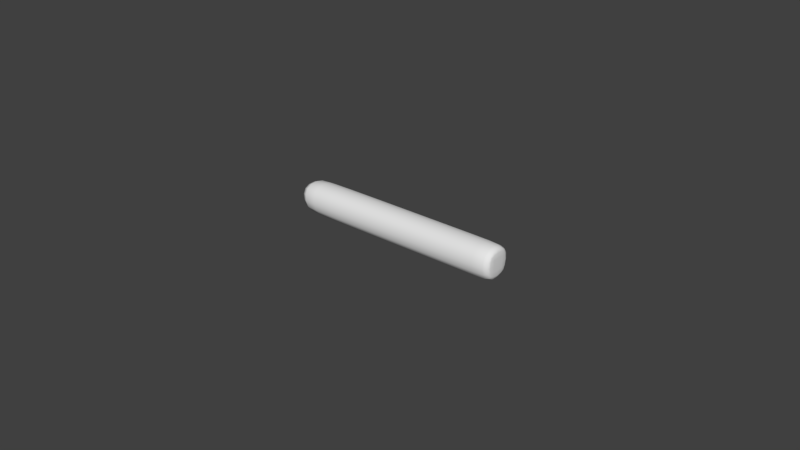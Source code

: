 # Source: craie_1.blend  (saved by Blender 2.77.0; exported with 4.5.12 LTS)
import bpy
from mathutils import Matrix  # noqa: F401  (used for matrix-valued properties, if any)

bpy.ops.wm.read_factory_settings(use_empty=True)
scene = bpy.context.scene
scene.name = 'Scene'

# ---- collections
col_collection_1 = bpy.data.collections.new('Collection 1'); scene.collection.children.link(col_collection_1)

# ---- materials (node trees are filled in below, after node groups)
mat_material = bpy.data.materials.new('Material')
mat_material.alpha_threshold = 0.0
mat_material.use_transparent_shadow = False
mat_material.roughness = 0.5
mat_material.line_color = (0.0, 0.0, 0.0, 1.0)

# ---- material node trees

# ---- world
world_world = bpy.data.worlds.new('World'); scene.world = world_world
world_world.color = (0.05088, 0.05088, 0.05088)
world_world.use_sun_shadow = False
world_world.sun_shadow_jitter_overblur = 0.0
world_world.cycles.sampling_method = 'MANUAL'

# ---- meshes
me_cube = bpy.data.meshes.new('Cube')
me_cube.from_pydata([(0.0594, 0.00577, -0.0007313), (0.0594, -0.005687, -0.0007313), (-0.00948, -0.005687, -0.0007313), (-0.00948, 0.007382, 0.0004336), (0.0594, 0.005769, 0.01072), (0.0594, -0.005687, 0.01072), (-0.01203, -0.005687, 0.01028), (-0.00948, 0.005093, 0.01013), (0.05846, 0.00577, -0.0007313), (0.05846, -0.005687, -0.0007313), (0.05846, 0.005769, 0.01072), (0.05846, -0.005687, 0.01072), (-0.005678, 0.00577, -0.0007313), (-0.008539, -0.005687, -0.0007313), (-0.008539, 0.00577, 0.01072), (-0.0111, -0.005687, 0.01072)], [], [(12, 13, 2, 3), (14, 7, 6, 15), (0, 4, 5, 1), (13, 15, 6, 2), (2, 6, 7, 3), (14, 12, 3, 7), (4, 0, 8, 10), (1, 5, 11, 9), (4, 10, 11, 5), (0, 1, 9, 8), (10, 8, 12, 14), (9, 11, 15, 13), (10, 14, 15, 11), (8, 9, 13, 12)])
me_cube.polygons.foreach_set('use_smooth', [True] * 14)
_uv = me_cube.uv_layers.new(name='UVMap')
_uv.uv.foreach_set('vector', [0.1573, 0.01597, 0.1324, 0.1407, 0.1222, 0.1417, 0.1137, 7.313e-05, 0.1532, 0.3814, 0.1409, 0.3779, 0.1111, 0.2646, 0.1221, 0.266, 0.8732, 0.01452, 0.9999, 0.01452, 0.9999, 0.1413, 0.8732, 0.1413, 0.1324, 0.1407, 0.1221, 0.266, 0.1111, 0.2646, 0.1222, 0.1417, 0.1222, 0.1417, 7.313e-05, 0.1413, 0.008184, 0.02179, 0.1137, 7.313e-05, 0.1532, 0.3814, 0.1474, 0.5062, 0.1024, 0.4777, 0.1409, 0.3779, 0.8701, 0.4055, 0.8659, 0.5349, 0.8553, 0.5345, 0.8592, 0.4053, 0.8732, 0.1413, 0.8726, 0.2697, 0.8617, 0.2695, 0.8626, 0.1412, 0.8701, 0.4055, 0.8592, 0.4053, 0.8617, 0.2695, 0.8726, 0.2697, 0.8732, 0.01452, 0.8732, 0.1413, 0.8626, 0.1412, 0.8627, 0.01452, 0.8592, 0.4053, 0.8553, 0.5345, 0.1474, 0.5062, 0.1532, 0.3814, 0.8626, 0.1412, 0.8617, 0.2695, 0.1221, 0.266, 0.1324, 0.1407, 0.8592, 0.4053, 0.1532, 0.3814, 0.1221, 0.266, 0.8617, 0.2695, 0.8627, 0.01452, 0.8626, 0.1412, 0.1324, 0.1407, 0.1573, 0.01597])
me_cube.materials.append(mat_material)
me_cube.use_remesh_preserve_volume = False
me_cube.use_remesh_preserve_attributes = False
me_cube.use_mirror_vertex_groups = False
me_cube.update()

# ---- objects
ob_cube = bpy.data.objects.new('Cube', me_cube)

# ---- transforms, parenting, visibility, modifiers, constraints
ob_cube.location = (0.0, 0.0, 0.0)
ob_cube.lock_rotations_4d = False
ob_cube.empty_display_type = 'ARROWS'
ob_cube.lineart.crease_threshold = 0.0
_m = ob_cube.modifiers.new('Subsurf', 'SUBSURF')
_m.uv_smooth = 'PRESERVE_CORNERS'
_m.quality = 2
_m.show_only_control_edges = False

# ---- collection membership
col_collection_1.objects.link(ob_cube)

# ---- scene / render settings (as saved in the file)
scene.frame_start = 1; scene.frame_end = 250; scene.frame_set(1)
scene.render.engine = 'BLENDER_EEVEE_NEXT'
scene.render.resolution_percentage = 50
scene.render.dither_intensity = 0.0
scene.cycles.use_denoising = False
scene.cycles.samples = 128
scene.cycles.sampling_pattern = 'TABULATED_SOBOL'
scene.cycles.light_sampling_threshold = 0.0
scene.cycles.use_adaptive_sampling = False
scene.cycles.use_light_tree = False
scene.cycles.blur_glossy = 0.0
scene.cycles.sample_clamp_indirect = 0.0
scene.view_settings.view_transform = 'Standard'
bpy.context.view_layer.update()

# ---- added for rendering (the .blend has no active camera and no usable light): camera, sun
cam_auto = bpy.data.cameras.new('AutoCamera')
cam_auto.lens = 50.0
cam_auto.sensor_width = 36.0
cam_auto.clip_end = 1000.0
ob_auto_camera = bpy.data.objects.new('AutoCamera', cam_auto)
scene.collection.objects.link(ob_auto_camera)
ob_auto_camera.location = (0.20873, -0.221206, 0.153033)
ob_auto_camera.rotation_euler = (1.09748, -7.21219e-08, 0.694738)
scene.camera = ob_auto_camera
light_auto_sun = bpy.data.lights.new('AutoSun', 'SUN')
light_auto_sun.energy = 3.0
light_auto_sun.angle = 0.0523599
ob_auto_sun = bpy.data.objects.new('AutoSun', light_auto_sun)
scene.collection.objects.link(ob_auto_sun)
ob_auto_sun.rotation_euler = (0.872665, 0.174533, 0.523599)
bpy.context.view_layer.update()

